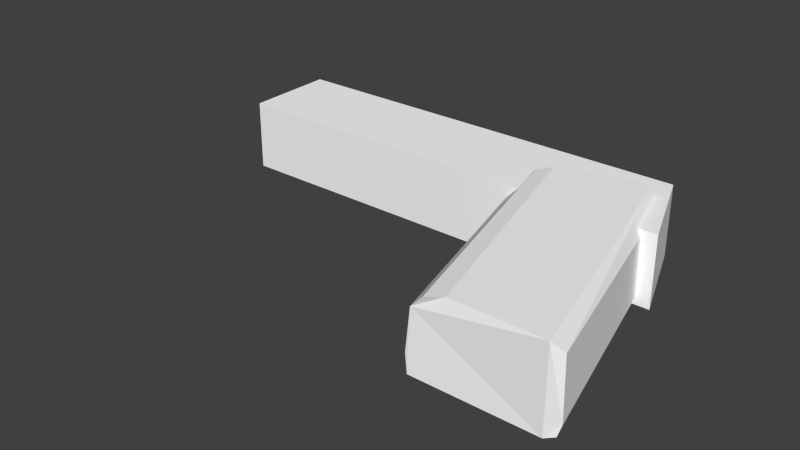 # Source: pistol.blend  (saved by Blender 2.71.0; exported with 4.5.12 LTS)
import bpy
from mathutils import Matrix  # noqa: F401  (used for matrix-valued properties, if any)

bpy.ops.wm.read_factory_settings(use_empty=True)
scene = bpy.context.scene
scene.name = 'Scene'

# ---- collections
col_collection_1 = bpy.data.collections.new('Collection 1'); scene.collection.children.link(col_collection_1)

# ---- materials (node trees are filled in below, after node groups)
mat_material = bpy.data.materials.new('Material')
mat_material.alpha_threshold = 0.0
mat_material.use_transparent_shadow = False
mat_material.diffuse_color = (1.0, 1.0, 1.0, 1.0)
mat_material.roughness = 0.5
mat_material.line_color = (0.0, 0.0, 0.0, 1.0)

# ---- material node trees

# ---- world
world_world = bpy.data.worlds.new('World'); scene.world = world_world
world_world.color = (0.05088, 0.05088, 0.05088)
world_world.use_sun_shadow = False
world_world.sun_shadow_jitter_overblur = 0.0
world_world.cycles.sampling_method = 'MANUAL'
world_world.cycles.sample_map_resolution = 256

# ---- meshes
me_cube = bpy.data.meshes.new('Cube')
me_cube.from_pydata([(0.9993, 0.3705, -0.978), (0.9845, -0.3165, -0.9773), (-0.4701, -0.3195, -0.9588), (-0.3367, 0.3546, -0.9595), (0.9864, 0.289, -0.5804), (0.9538, -0.2765, -0.5514), (-0.4934, -0.2748, -0.533), (-0.3635, 0.2765, -0.5619), (-0.3316, 0.3652, -0.862), (-0.3358, 0.3424, -0.6369), (1.002, 0.3818, -0.8391), (1.002, 0.3587, -0.654), (-0.4238, -0.2069, -0.5342), (-0.3627, 0.1826, -0.5402), (1.003, 0.204, -0.5587), (1.011, -0.2072, -0.5527), (0.9969, -0.3312, -0.9405), (0.9909, -0.3273, -0.6355), (-0.4604, -0.3362, -0.9022), (-0.4657, -0.3313, -0.5868), (-0.4604, -0.2624, -0.9893), (0.9842, -0.2493, -1.008), (-0.3344, 0.2876, -0.9784), (1.012, 0.2634, -0.9973)], [], [(0, 23, 22, 3), (15, 12, 6, 5), (0, 10, 11, 4, 14, 15, 5, 17, 16, 1, 21, 23), (1, 16, 18, 2), (2, 18, 19, 6, 12, 13, 7, 9, 8, 3, 22, 20), (11, 10, 8, 9), (4, 11, 9, 7), (10, 0, 3, 8), (4, 7, 13, 14), (14, 13, 12, 15), (19, 17, 5, 6), (16, 17, 19, 18), (21, 1, 2, 20), (23, 21, 20, 22)])
_uv = me_cube.uv_layers.new(name='UVMap')
_uv.uv.foreach_set('vector', [0.757, 0.1476, 0.783, 0.1667, 0.7444, 0.4326, 0.7025, 0.4486, 0.8431, 0.6285, 0.8215, 0.6533, 0.9378, 0.1705, 0.9471, 0.1654, 0.5, 1.0, 0.75, 0.933, 0.933, 0.75, 1.0, 0.5, 0.933, 0.25, 0.75, 0.06699, 0.5, 0.0, 0.25, 0.06699, 0.06699, 0.25, 0.0, 0.5, 0.06699, 0.75, 0.25, 0.933, 0.7776, 0.1924, 0.8024, 0.2052, 0.7852, 0.3973, 0.7304, 0.4165, 0.7761, 0.5476, 0.8312, 0.521, 0.8681, 0.3865, 0.8593, 0.298, 0.8139, 0.2581, 0.7554, 0.2447, 0.7761, 0.3151, 0.7264, 0.3982, 0.7003, 0.4358, 0.7091, 0.4636, 0.7247, 0.4834, 0.7209, 0.5129, 0.7776, 0.2436, 0.8217, 0.2725, 0.8002, 0.3973, 0.7519, 0.3909, 0.754, 0.1106, 0.678, 0.6579, 0.6604, 0.6526, 0.7308, 0.105, 0.7578, 0.1777, 0.7895, 0.1924, 0.753, 0.4197, 0.7218, 0.4229, 0.6827, 0.6609, 0.6629, 0.6582, 0.7315, 0.09137, 0.756, 0.09216, 0.6712, 0.7271, 0.7402, 0.1293, 0.9459, 0.1275, 0.8228, 0.7576, 0.8551, 0.6005, 0.8321, 0.6285, 0.9344, 0.1552, 0.9488, 0.145, 0.7562, 0.1859, 0.7997, 0.1979, 0.7835, 0.3941, 0.7362, 0.4062, 0.7734, 0.2116, 0.7981, 0.2116, 0.7766, 0.4037, 0.7433, 0.3909, 0.8389, 0.7019, 0.6574, 0.7051, 0.7669, 0.1507, 0.9377, 0.1539])
me_cube.materials.append(mat_material)
me_cube.use_remesh_preserve_volume = False
me_cube.use_remesh_preserve_attributes = False
me_cube.use_mirror_vertex_groups = False
me_cube.update()
me_cube_001 = bpy.data.meshes.new('Cube.001')
me_cube_001.from_pydata([(1.0, 0.3407, -1.0), (1.189, -0.1597, -1.0), (-1.268, -0.1597, -1.0), (-1.282, 0.3407, -1.0), (1.0, 0.3407, -0.6224), (1.189, -0.1597, -0.6224), (-1.268, -0.1597, -0.6224), (-1.282, 0.3407, -0.6224)], [], [(0, 1, 2, 3), (4, 7, 6, 5), (0, 4, 5, 1), (1, 5, 6, 2), (2, 6, 7, 3), (4, 0, 3, 7)])
_uv = me_cube_001.uv_layers.new(name='UVMap')
_uv.uv.foreach_set('vector', [0.8324, 0.8846, 0.8668, 0.6797, 0.07304, 0.6989, 0.07734, 0.8782, 0.8444, 0.8886, 0.06894, 0.9048, 0.07977, 0.7011, 0.904, 0.6769, 0.7218, 0.5194, 0.7852, 0.5386, 0.7809, 0.6153, 0.7218, 0.6281, 0.1504, 0.8333, 0.1547, 0.7502, 0.7637, 0.7694, 0.7594, 0.8333, 0.09022, 0.7822, 0.1407, 0.7887, 0.1235, 0.8846, 0.08163, 0.891, 0.1461, 0.7756, 0.1375, 0.6989, 0.7078, 0.6797, 0.7164, 0.7628])
me_cube_001.materials.append(mat_material)
me_cube_001.use_remesh_preserve_volume = False
me_cube_001.use_remesh_preserve_attributes = False
me_cube_001.use_mirror_vertex_groups = False
me_cube_001.update()

# ---- objects
ob_cube = bpy.data.objects.new('Cube', me_cube)
ob_cube_001 = bpy.data.objects.new('Cube.001', me_cube_001)

# ---- transforms, parenting, visibility, modifiers, constraints
ob_cube.location = (0.9437, -0.8279, 1.046)
ob_cube.rotation_euler = (0.0, -0.0, 1.824)
ob_cube.lock_rotations_4d = False
ob_cube.empty_display_type = 'ARROWS'
ob_cube.lineart.crease_threshold = 0.0
ob_cube_001.location = (0.0, 0.0, 1.077)
ob_cube_001.lock_rotations_4d = False
ob_cube_001.empty_display_type = 'ARROWS'
ob_cube_001.lineart.crease_threshold = 0.0

# ---- collection membership
col_collection_1.objects.link(ob_cube)
col_collection_1.objects.link(ob_cube_001)

# ---- scene / render settings (as saved in the file)
scene.frame_start = 1; scene.frame_end = 250; scene.frame_set(0)
scene.render.engine = 'BLENDER_EEVEE_NEXT'
scene.render.resolution_percentage = 50
scene.render.dither_intensity = 0.0
scene.cycles.use_denoising = False
scene.cycles.samples = 10
scene.cycles.sampling_pattern = 'TABULATED_SOBOL'
scene.cycles.light_sampling_threshold = 0.0
scene.cycles.use_adaptive_sampling = False
scene.cycles.use_light_tree = False
scene.cycles.blur_glossy = 0.0
scene.cycles.volume_bounces = 1
scene.cycles.pixel_filter_type = 'GAUSSIAN'
scene.cycles.sample_clamp_indirect = 0.0
scene.view_settings.view_transform = 'Standard'
bpy.context.view_layer.update()

# ---- added for rendering (the .blend has no active camera and no usable light): camera, sun
cam_auto = bpy.data.cameras.new('AutoCamera')
cam_auto.lens = 50.0
cam_auto.sensor_width = 36.0
cam_auto.clip_end = 1000.0
ob_auto_camera = bpy.data.objects.new('AutoCamera', cam_auto)
scene.collection.objects.link(ob_auto_camera)
ob_auto_camera.location = (3.04124, -4.11338, 2.66419)
ob_auto_camera.rotation_euler = (1.09748, -7.21219e-08, 0.694738)
scene.camera = ob_auto_camera
light_auto_sun = bpy.data.lights.new('AutoSun', 'SUN')
light_auto_sun.energy = 3.0
light_auto_sun.angle = 0.0523599
ob_auto_sun = bpy.data.objects.new('AutoSun', light_auto_sun)
scene.collection.objects.link(ob_auto_sun)
ob_auto_sun.rotation_euler = (0.872665, 0.174533, 0.523599)
bpy.context.view_layer.update()
